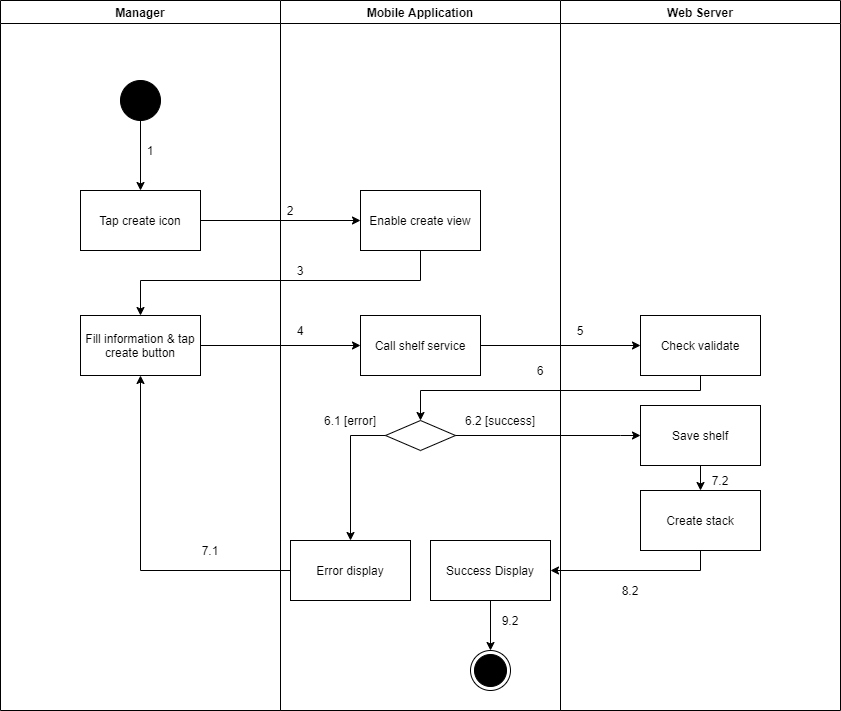

The diagram above was exported from draw.io. Its source (the exported page's mxGraphModel, read from the mxfile embedded in the PNG):
<mxGraphModel dx="1092" dy="-1137" grid="1" gridSize="10" guides="1" tooltips="1" connect="1" arrows="1" fold="1" page="1" pageScale="1" pageWidth="1169" pageHeight="1654" math="0" shadow="0">
  <root>
    <mxCell id="bwPY9W5utu3DshhOq5jH-0" />
    <mxCell id="bwPY9W5utu3DshhOq5jH-1" parent="bwPY9W5utu3DshhOq5jH-0" />
    <mxCell id="QygpF_ITnYwGkZhMXriQ-0" value="Manager" style="swimlane;" parent="bwPY9W5utu3DshhOq5jH-1" vertex="1">
      <mxGeometry x="80" y="2630" width="280" height="710" as="geometry" />
    </mxCell>
    <mxCell id="QygpF_ITnYwGkZhMXriQ-1" value="" style="verticalLabelPosition=bottom;verticalAlign=top;html=1;shape=mxgraph.flowchart.on-page_reference;fillColor=#000000;" parent="QygpF_ITnYwGkZhMXriQ-0" vertex="1">
      <mxGeometry x="120" y="80" width="40" height="40" as="geometry" />
    </mxCell>
    <mxCell id="QygpF_ITnYwGkZhMXriQ-2" value="1" style="text;html=1;strokeColor=none;fillColor=none;align=center;verticalAlign=middle;whiteSpace=wrap;rounded=0;" parent="QygpF_ITnYwGkZhMXriQ-0" vertex="1">
      <mxGeometry x="140" y="140" width="20" height="20" as="geometry" />
    </mxCell>
    <mxCell id="QygpF_ITnYwGkZhMXriQ-3" value="Fill information &amp;amp; tap create button" style="whiteSpace=wrap;html=1;fillColor=#FFFFFF;" parent="QygpF_ITnYwGkZhMXriQ-0" vertex="1">
      <mxGeometry x="80" y="315" width="120" height="60" as="geometry" />
    </mxCell>
    <mxCell id="QygpF_ITnYwGkZhMXriQ-4" value="7.1" style="text;html=1;strokeColor=none;fillColor=none;align=center;verticalAlign=middle;whiteSpace=wrap;rounded=0;" parent="QygpF_ITnYwGkZhMXriQ-0" vertex="1">
      <mxGeometry x="200" y="540" width="20" height="20" as="geometry" />
    </mxCell>
    <mxCell id="QygpF_ITnYwGkZhMXriQ-5" value="Mobile Application" style="swimlane;" parent="bwPY9W5utu3DshhOq5jH-1" vertex="1">
      <mxGeometry x="360" y="2630" width="280" height="710" as="geometry" />
    </mxCell>
    <mxCell id="QygpF_ITnYwGkZhMXriQ-6" value="" style="ellipse;html=1;shape=endState;fillColor=#000000;strokeColor=#000000;align=center;" parent="QygpF_ITnYwGkZhMXriQ-5" vertex="1">
      <mxGeometry x="190" y="650" width="40" height="40" as="geometry" />
    </mxCell>
    <mxCell id="QygpF_ITnYwGkZhMXriQ-7" value="Enable create view" style="whiteSpace=wrap;html=1;verticalAlign=middle;fillColor=#FFFFFF;align=center;" parent="QygpF_ITnYwGkZhMXriQ-5" vertex="1">
      <mxGeometry x="80" y="190" width="120" height="60" as="geometry" />
    </mxCell>
    <mxCell id="QygpF_ITnYwGkZhMXriQ-8" value="" style="rhombus;whiteSpace=wrap;html=1;fillColor=#FFFFFF;" parent="QygpF_ITnYwGkZhMXriQ-5" vertex="1">
      <mxGeometry x="105" y="420" width="70" height="30" as="geometry" />
    </mxCell>
    <mxCell id="QygpF_ITnYwGkZhMXriQ-9" value="Error display" style="whiteSpace=wrap;html=1;fillColor=#FFFFFF;" parent="QygpF_ITnYwGkZhMXriQ-5" vertex="1">
      <mxGeometry x="10" y="540" width="120" height="60" as="geometry" />
    </mxCell>
    <mxCell id="QygpF_ITnYwGkZhMXriQ-10" value="" style="edgeStyle=orthogonalEdgeStyle;rounded=0;orthogonalLoop=1;jettySize=auto;html=1;" parent="QygpF_ITnYwGkZhMXriQ-5" source="QygpF_ITnYwGkZhMXriQ-8" target="QygpF_ITnYwGkZhMXriQ-9" edge="1">
      <mxGeometry relative="1" as="geometry">
        <Array as="points">
          <mxPoint x="70" y="435" />
        </Array>
      </mxGeometry>
    </mxCell>
    <mxCell id="QygpF_ITnYwGkZhMXriQ-11" value="2" style="text;html=1;strokeColor=none;fillColor=none;align=center;verticalAlign=middle;whiteSpace=wrap;rounded=0;" parent="QygpF_ITnYwGkZhMXriQ-5" vertex="1">
      <mxGeometry y="200" width="20" height="20" as="geometry" />
    </mxCell>
    <mxCell id="QygpF_ITnYwGkZhMXriQ-12" value="3" style="text;html=1;strokeColor=none;fillColor=none;align=center;verticalAlign=middle;whiteSpace=wrap;rounded=0;" parent="QygpF_ITnYwGkZhMXriQ-5" vertex="1">
      <mxGeometry x="10" y="260" width="20" height="20" as="geometry" />
    </mxCell>
    <mxCell id="QygpF_ITnYwGkZhMXriQ-13" value="6.1 [error]" style="text;html=1;strokeColor=none;fillColor=none;align=center;verticalAlign=middle;whiteSpace=wrap;rounded=0;" parent="QygpF_ITnYwGkZhMXriQ-5" vertex="1">
      <mxGeometry x="30" y="410" width="80" height="20" as="geometry" />
    </mxCell>
    <mxCell id="QygpF_ITnYwGkZhMXriQ-14" value="6.2 [success]" style="text;html=1;strokeColor=none;fillColor=none;align=center;verticalAlign=middle;whiteSpace=wrap;rounded=0;" parent="QygpF_ITnYwGkZhMXriQ-5" vertex="1">
      <mxGeometry x="180" y="410" width="80" height="20" as="geometry" />
    </mxCell>
    <mxCell id="QygpF_ITnYwGkZhMXriQ-15" value="Call shelf service" style="whiteSpace=wrap;html=1;fillColor=#FFFFFF;" parent="QygpF_ITnYwGkZhMXriQ-5" vertex="1">
      <mxGeometry x="80" y="315" width="120" height="60" as="geometry" />
    </mxCell>
    <mxCell id="QygpF_ITnYwGkZhMXriQ-16" style="edgeStyle=orthogonalEdgeStyle;rounded=0;orthogonalLoop=1;jettySize=auto;html=1;entryX=0.5;entryY=0;entryDx=0;entryDy=0;" parent="QygpF_ITnYwGkZhMXriQ-5" source="QygpF_ITnYwGkZhMXriQ-17" target="QygpF_ITnYwGkZhMXriQ-6" edge="1">
      <mxGeometry relative="1" as="geometry" />
    </mxCell>
    <mxCell id="QygpF_ITnYwGkZhMXriQ-17" value="Success Display" style="whiteSpace=wrap;html=1;fillColor=#FFFFFF;" parent="QygpF_ITnYwGkZhMXriQ-5" vertex="1">
      <mxGeometry x="150" y="540" width="120" height="60" as="geometry" />
    </mxCell>
    <mxCell id="QygpF_ITnYwGkZhMXriQ-18" value="9.2" style="text;html=1;strokeColor=none;fillColor=none;align=center;verticalAlign=middle;whiteSpace=wrap;rounded=0;" parent="QygpF_ITnYwGkZhMXriQ-5" vertex="1">
      <mxGeometry x="220" y="610" width="20" height="20" as="geometry" />
    </mxCell>
    <mxCell id="QygpF_ITnYwGkZhMXriQ-19" value="Web Server" style="swimlane;" parent="bwPY9W5utu3DshhOq5jH-1" vertex="1">
      <mxGeometry x="640" y="2630" width="280" height="710" as="geometry" />
    </mxCell>
    <mxCell id="QygpF_ITnYwGkZhMXriQ-20" value="Check validate" style="whiteSpace=wrap;html=1;fillColor=#FFFFFF;" parent="QygpF_ITnYwGkZhMXriQ-19" vertex="1">
      <mxGeometry x="80" y="315" width="120" height="60" as="geometry" />
    </mxCell>
    <mxCell id="QygpF_ITnYwGkZhMXriQ-21" value="5" style="text;html=1;strokeColor=none;fillColor=none;align=center;verticalAlign=middle;whiteSpace=wrap;rounded=0;" parent="QygpF_ITnYwGkZhMXriQ-19" vertex="1">
      <mxGeometry x="10" y="320" width="20" height="20" as="geometry" />
    </mxCell>
    <mxCell id="QygpF_ITnYwGkZhMXriQ-22" value="Save shelf" style="whiteSpace=wrap;html=1;fillColor=#FFFFFF;" parent="QygpF_ITnYwGkZhMXriQ-19" vertex="1">
      <mxGeometry x="80" y="405" width="120" height="60" as="geometry" />
    </mxCell>
    <mxCell id="jrY8Vx-HbW14C5pjN7l3-0" value="Create stack" style="whiteSpace=wrap;html=1;fillColor=#FFFFFF;" parent="QygpF_ITnYwGkZhMXriQ-19" vertex="1">
      <mxGeometry x="80" y="490" width="120" height="60" as="geometry" />
    </mxCell>
    <mxCell id="jrY8Vx-HbW14C5pjN7l3-1" value="" style="edgeStyle=orthogonalEdgeStyle;rounded=0;orthogonalLoop=1;jettySize=auto;html=1;" parent="QygpF_ITnYwGkZhMXriQ-19" source="QygpF_ITnYwGkZhMXriQ-22" target="jrY8Vx-HbW14C5pjN7l3-0" edge="1">
      <mxGeometry relative="1" as="geometry" />
    </mxCell>
    <mxCell id="QygpF_ITnYwGkZhMXriQ-23" value="" style="edgeStyle=orthogonalEdgeStyle;rounded=0;orthogonalLoop=1;jettySize=auto;html=1;" parent="bwPY9W5utu3DshhOq5jH-1" source="QygpF_ITnYwGkZhMXriQ-24" target="QygpF_ITnYwGkZhMXriQ-7" edge="1">
      <mxGeometry relative="1" as="geometry" />
    </mxCell>
    <mxCell id="QygpF_ITnYwGkZhMXriQ-24" value="Tap create icon" style="whiteSpace=wrap;html=1;verticalAlign=middle;fillColor=#FFFFFF;align=center;" parent="bwPY9W5utu3DshhOq5jH-1" vertex="1">
      <mxGeometry x="160" y="2820" width="120" height="60" as="geometry" />
    </mxCell>
    <mxCell id="QygpF_ITnYwGkZhMXriQ-25" value="" style="edgeStyle=orthogonalEdgeStyle;rounded=0;orthogonalLoop=1;jettySize=auto;html=1;" parent="bwPY9W5utu3DshhOq5jH-1" source="QygpF_ITnYwGkZhMXriQ-1" target="QygpF_ITnYwGkZhMXriQ-24" edge="1">
      <mxGeometry relative="1" as="geometry" />
    </mxCell>
    <mxCell id="QygpF_ITnYwGkZhMXriQ-26" style="edgeStyle=orthogonalEdgeStyle;rounded=0;orthogonalLoop=1;jettySize=auto;html=1;exitX=0.5;exitY=1;exitDx=0;exitDy=0;" parent="bwPY9W5utu3DshhOq5jH-1" source="QygpF_ITnYwGkZhMXriQ-7" target="QygpF_ITnYwGkZhMXriQ-3" edge="1">
      <mxGeometry relative="1" as="geometry">
        <Array as="points">
          <mxPoint x="500" y="2910" />
          <mxPoint x="220" y="2910" />
        </Array>
      </mxGeometry>
    </mxCell>
    <mxCell id="QygpF_ITnYwGkZhMXriQ-27" style="edgeStyle=orthogonalEdgeStyle;rounded=0;orthogonalLoop=1;jettySize=auto;html=1;entryX=0.5;entryY=1;entryDx=0;entryDy=0;" parent="bwPY9W5utu3DshhOq5jH-1" source="QygpF_ITnYwGkZhMXriQ-9" target="QygpF_ITnYwGkZhMXriQ-3" edge="1">
      <mxGeometry relative="1" as="geometry" />
    </mxCell>
    <mxCell id="QygpF_ITnYwGkZhMXriQ-28" value="" style="edgeStyle=orthogonalEdgeStyle;rounded=0;orthogonalLoop=1;jettySize=auto;html=1;" parent="bwPY9W5utu3DshhOq5jH-1" source="QygpF_ITnYwGkZhMXriQ-3" target="QygpF_ITnYwGkZhMXriQ-15" edge="1">
      <mxGeometry relative="1" as="geometry" />
    </mxCell>
    <mxCell id="QygpF_ITnYwGkZhMXriQ-29" value="" style="edgeStyle=orthogonalEdgeStyle;rounded=0;orthogonalLoop=1;jettySize=auto;html=1;" parent="bwPY9W5utu3DshhOq5jH-1" source="QygpF_ITnYwGkZhMXriQ-15" target="QygpF_ITnYwGkZhMXriQ-20" edge="1">
      <mxGeometry relative="1" as="geometry" />
    </mxCell>
    <mxCell id="QygpF_ITnYwGkZhMXriQ-30" style="edgeStyle=orthogonalEdgeStyle;rounded=0;orthogonalLoop=1;jettySize=auto;html=1;entryX=0.5;entryY=0;entryDx=0;entryDy=0;" parent="bwPY9W5utu3DshhOq5jH-1" source="QygpF_ITnYwGkZhMXriQ-20" target="QygpF_ITnYwGkZhMXriQ-8" edge="1">
      <mxGeometry relative="1" as="geometry">
        <Array as="points">
          <mxPoint x="780" y="3020" />
          <mxPoint x="500" y="3020" />
        </Array>
      </mxGeometry>
    </mxCell>
    <mxCell id="QygpF_ITnYwGkZhMXriQ-31" value="4" style="text;html=1;strokeColor=none;fillColor=none;align=center;verticalAlign=middle;whiteSpace=wrap;rounded=0;" parent="bwPY9W5utu3DshhOq5jH-1" vertex="1">
      <mxGeometry x="370" y="2950" width="20" height="20" as="geometry" />
    </mxCell>
    <mxCell id="QygpF_ITnYwGkZhMXriQ-32" value="6" style="text;html=1;strokeColor=none;fillColor=none;align=center;verticalAlign=middle;whiteSpace=wrap;rounded=0;" parent="bwPY9W5utu3DshhOq5jH-1" vertex="1">
      <mxGeometry x="610" y="2990" width="20" height="20" as="geometry" />
    </mxCell>
    <mxCell id="QygpF_ITnYwGkZhMXriQ-33" value="" style="edgeStyle=orthogonalEdgeStyle;rounded=0;orthogonalLoop=1;jettySize=auto;html=1;" parent="bwPY9W5utu3DshhOq5jH-1" source="QygpF_ITnYwGkZhMXriQ-8" target="QygpF_ITnYwGkZhMXriQ-22" edge="1">
      <mxGeometry relative="1" as="geometry">
        <Array as="points">
          <mxPoint x="700" y="3065" />
          <mxPoint x="700" y="3065" />
        </Array>
      </mxGeometry>
    </mxCell>
    <mxCell id="QygpF_ITnYwGkZhMXriQ-35" value="7.2" style="text;html=1;strokeColor=none;fillColor=none;align=center;verticalAlign=middle;whiteSpace=wrap;rounded=0;" parent="bwPY9W5utu3DshhOq5jH-1" vertex="1">
      <mxGeometry x="790" y="3100" width="20" height="20" as="geometry" />
    </mxCell>
    <mxCell id="jrY8Vx-HbW14C5pjN7l3-2" style="edgeStyle=orthogonalEdgeStyle;rounded=0;orthogonalLoop=1;jettySize=auto;html=1;entryX=1;entryY=0.5;entryDx=0;entryDy=0;" parent="bwPY9W5utu3DshhOq5jH-1" source="jrY8Vx-HbW14C5pjN7l3-0" target="QygpF_ITnYwGkZhMXriQ-17" edge="1">
      <mxGeometry relative="1" as="geometry">
        <Array as="points">
          <mxPoint x="780" y="3200" />
        </Array>
      </mxGeometry>
    </mxCell>
    <mxCell id="jrY8Vx-HbW14C5pjN7l3-3" value="8.2" style="text;html=1;strokeColor=none;fillColor=none;align=center;verticalAlign=middle;whiteSpace=wrap;rounded=0;" parent="bwPY9W5utu3DshhOq5jH-1" vertex="1">
      <mxGeometry x="700" y="3210" width="20" height="20" as="geometry" />
    </mxCell>
  </root>
</mxGraphModel>